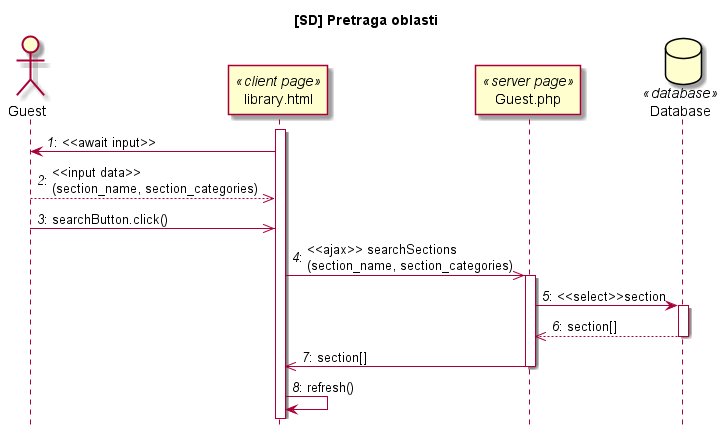

The diagram above was rendered by PlantUML. Its source (embedded in the PNG):
@startuml

title [SD] Pretraga oblasti
hide footbox

actor Guest
participant "library.html" as Cpage <<client page>>
participant "Guest.php" as Spage <<server page>>
database Database <<database>>

autonumber "<i>#</i>:"

activate Cpage
Cpage-> Guest: <<await input>>
Guest-->> Cpage: <<input data>>\n(section_name, section_categories)
Guest->> Cpage: searchButton.click()
Cpage->> Spage: <<ajax>> searchSections\n(section_name, section_categories)
activate Spage
Spage-> Database: <<select>>section
activate Database
Database-->> Spage: section[]
deactivate Database
Spage->> Cpage: section[]
deactivate Spage
Cpage-> Cpage: refresh()

@enduml